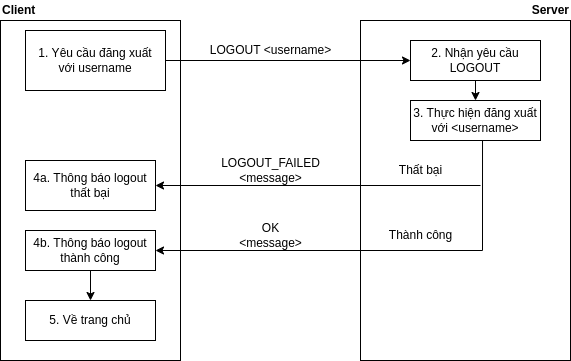

The diagram above was exported from draw.io. Its source (the exported page's mxGraphModel, read from the mxfile embedded in the PNG):
<mxGraphModel dx="868" dy="461" grid="1" gridSize="10" guides="1" tooltips="1" connect="1" arrows="1" fold="1" page="1" pageScale="1" pageWidth="827" pageHeight="1169" math="0" shadow="0">
  <root>
    <mxCell id="0" />
    <mxCell id="1" parent="0" />
    <mxCell id="baA4EQ0tRlaUyN0qnqGr-1" value="" style="rounded=0;whiteSpace=wrap;html=1;" vertex="1" parent="1">
      <mxGeometry x="110" y="100" width="180" height="340" as="geometry" />
    </mxCell>
    <mxCell id="baA4EQ0tRlaUyN0qnqGr-2" value="" style="rounded=0;whiteSpace=wrap;html=1;" vertex="1" parent="1">
      <mxGeometry x="470" y="100" width="210" height="340" as="geometry" />
    </mxCell>
    <mxCell id="baA4EQ0tRlaUyN0qnqGr-3" value="Client" style="text;html=1;align=left;verticalAlign=middle;resizable=0;points=[];autosize=1;strokeColor=none;fillColor=none;fontStyle=1" vertex="1" parent="1">
      <mxGeometry x="110" y="80" width="50" height="20" as="geometry" />
    </mxCell>
    <mxCell id="baA4EQ0tRlaUyN0qnqGr-4" value="Server" style="text;html=1;align=right;verticalAlign=middle;resizable=0;points=[];autosize=1;strokeColor=none;fillColor=none;fontStyle=1" vertex="1" parent="1">
      <mxGeometry x="630" y="80" width="50" height="20" as="geometry" />
    </mxCell>
    <mxCell id="baA4EQ0tRlaUyN0qnqGr-10" value="Thất bại" style="text;html=1;align=center;verticalAlign=middle;resizable=0;points=[];autosize=1;strokeColor=none;fillColor=none;" vertex="1" parent="1">
      <mxGeometry x="500" y="240" width="60" height="20" as="geometry" />
    </mxCell>
    <mxCell id="baA4EQ0tRlaUyN0qnqGr-15" style="edgeStyle=orthogonalEdgeStyle;rounded=0;orthogonalLoop=1;jettySize=auto;html=1;exitX=1;exitY=0.5;exitDx=0;exitDy=0;entryX=0;entryY=0.5;entryDx=0;entryDy=0;" edge="1" parent="1" source="baA4EQ0tRlaUyN0qnqGr-13" target="baA4EQ0tRlaUyN0qnqGr-14">
      <mxGeometry relative="1" as="geometry">
        <Array as="points">
          <mxPoint x="520" y="140" />
        </Array>
      </mxGeometry>
    </mxCell>
    <mxCell id="baA4EQ0tRlaUyN0qnqGr-13" value="1. Yêu cầu đăng xuất&lt;br&gt;với username" style="rounded=0;whiteSpace=wrap;html=1;strokeWidth=0;" vertex="1" parent="1">
      <mxGeometry x="135" y="110" width="140" height="60" as="geometry" />
    </mxCell>
    <mxCell id="baA4EQ0tRlaUyN0qnqGr-37" style="edgeStyle=orthogonalEdgeStyle;rounded=0;orthogonalLoop=1;jettySize=auto;html=1;exitX=0.5;exitY=1;exitDx=0;exitDy=0;entryX=0.5;entryY=0;entryDx=0;entryDy=0;startArrow=none;startFill=0;endArrow=classic;endFill=1;" edge="1" parent="1" source="baA4EQ0tRlaUyN0qnqGr-14" target="baA4EQ0tRlaUyN0qnqGr-36">
      <mxGeometry relative="1" as="geometry" />
    </mxCell>
    <mxCell id="baA4EQ0tRlaUyN0qnqGr-14" value="2. Nhận yêu cầu LOGOUT" style="rounded=0;whiteSpace=wrap;html=1;strokeWidth=0;" vertex="1" parent="1">
      <mxGeometry x="520" y="120" width="130" height="40" as="geometry" />
    </mxCell>
    <mxCell id="baA4EQ0tRlaUyN0qnqGr-66" style="edgeStyle=orthogonalEdgeStyle;rounded=0;orthogonalLoop=1;jettySize=auto;html=1;exitX=1;exitY=0.5;exitDx=0;exitDy=0;startArrow=classic;startFill=1;endArrow=none;endFill=0;" edge="1" parent="1" source="baA4EQ0tRlaUyN0qnqGr-16">
      <mxGeometry relative="1" as="geometry">
        <mxPoint x="590" y="265" as="targetPoint" />
      </mxGeometry>
    </mxCell>
    <mxCell id="baA4EQ0tRlaUyN0qnqGr-16" value="4a. Thông báo logout thất bại" style="rounded=0;whiteSpace=wrap;html=1;strokeWidth=0;" vertex="1" parent="1">
      <mxGeometry x="135" y="240" width="130" height="50" as="geometry" />
    </mxCell>
    <mxCell id="baA4EQ0tRlaUyN0qnqGr-69" style="edgeStyle=orthogonalEdgeStyle;rounded=0;orthogonalLoop=1;jettySize=auto;html=1;exitX=0.5;exitY=1;exitDx=0;exitDy=0;entryX=0.5;entryY=0;entryDx=0;entryDy=0;startArrow=none;startFill=0;endArrow=classic;endFill=1;" edge="1" parent="1" source="baA4EQ0tRlaUyN0qnqGr-17" target="baA4EQ0tRlaUyN0qnqGr-68">
      <mxGeometry relative="1" as="geometry" />
    </mxCell>
    <mxCell id="baA4EQ0tRlaUyN0qnqGr-17" value="4b. Thông báo logout thành công" style="rounded=0;whiteSpace=wrap;html=1;strokeWidth=0;" vertex="1" parent="1">
      <mxGeometry x="135" y="310" width="130" height="40" as="geometry" />
    </mxCell>
    <mxCell id="baA4EQ0tRlaUyN0qnqGr-35" value="LOGOUT &amp;lt;username&amp;gt;" style="text;html=1;align=center;verticalAlign=middle;resizable=0;points=[];autosize=1;strokeColor=none;fillColor=none;" vertex="1" parent="1">
      <mxGeometry x="310" y="120" width="140" height="20" as="geometry" />
    </mxCell>
    <mxCell id="baA4EQ0tRlaUyN0qnqGr-65" style="edgeStyle=orthogonalEdgeStyle;rounded=0;orthogonalLoop=1;jettySize=auto;html=1;exitX=0.554;exitY=0.975;exitDx=0;exitDy=0;entryX=1;entryY=0.5;entryDx=0;entryDy=0;startArrow=none;startFill=0;endArrow=classic;endFill=1;exitPerimeter=0;" edge="1" parent="1" source="baA4EQ0tRlaUyN0qnqGr-36" target="baA4EQ0tRlaUyN0qnqGr-17">
      <mxGeometry relative="1" as="geometry" />
    </mxCell>
    <mxCell id="baA4EQ0tRlaUyN0qnqGr-36" value="3. Thực hiện đăng xuất với &amp;lt;username&amp;gt;" style="rounded=0;whiteSpace=wrap;html=1;strokeWidth=0;" vertex="1" parent="1">
      <mxGeometry x="520" y="180" width="130" height="40" as="geometry" />
    </mxCell>
    <mxCell id="baA4EQ0tRlaUyN0qnqGr-46" value="OK&lt;br&gt;&amp;lt;message&amp;gt;" style="text;html=1;align=center;verticalAlign=middle;resizable=0;points=[];autosize=1;strokeColor=none;fillColor=none;" vertex="1" parent="1">
      <mxGeometry x="340" y="300" width="80" height="30" as="geometry" />
    </mxCell>
    <mxCell id="baA4EQ0tRlaUyN0qnqGr-56" value="Thành công" style="text;html=1;align=center;verticalAlign=middle;resizable=0;points=[];autosize=1;strokeColor=none;fillColor=none;" vertex="1" parent="1">
      <mxGeometry x="490" y="305" width="80" height="20" as="geometry" />
    </mxCell>
    <mxCell id="baA4EQ0tRlaUyN0qnqGr-67" value="LOGOUT_FAILED&lt;br&gt;&amp;lt;message&amp;gt;" style="text;html=1;align=center;verticalAlign=middle;resizable=0;points=[];autosize=1;strokeColor=none;fillColor=none;" vertex="1" parent="1">
      <mxGeometry x="325" y="235" width="110" height="30" as="geometry" />
    </mxCell>
    <mxCell id="baA4EQ0tRlaUyN0qnqGr-68" value="5. Về trang chủ" style="rounded=0;whiteSpace=wrap;html=1;strokeWidth=0;" vertex="1" parent="1">
      <mxGeometry x="135" y="380" width="130" height="40" as="geometry" />
    </mxCell>
  </root>
</mxGraphModel>